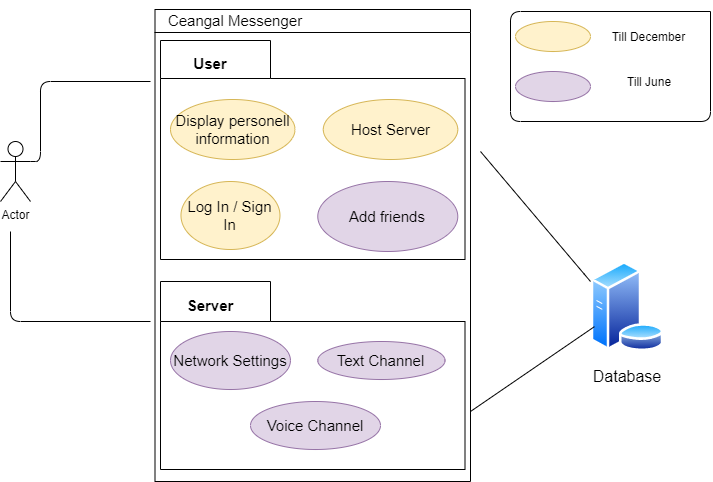

The diagram above was exported from draw.io. Its source (the exported page's mxGraphModel, read from the mxfile embedded in the PNG):
<mxGraphModel dx="1422" dy="794" grid="1" gridSize="10" guides="1" tooltips="1" connect="1" arrows="1" fold="1" page="1" pageScale="1" pageWidth="1169" pageHeight="826" background="#ffffff" math="0" shadow="0">
  <root>
    <mxCell id="0" />
    <mxCell id="1" parent="0" />
    <mxCell id="2" value="" style="swimlane;whiteSpace=wrap;startSize=23;" parent="1" vertex="1">
      <mxGeometry x="164.5" y="128" width="315.5" height="472" as="geometry" />
    </mxCell>
    <mxCell id="8PeZUIdGhGYh7SXMZQBE-57" value="" style="shape=folder;fontStyle=1;spacingTop=10;tabWidth=110;tabHeight=38;tabPosition=left;html=1;strokeColor=#000000;fillColor=none;fontSize=15;" parent="2" vertex="1">
      <mxGeometry x="5.5" y="31" width="304.5" height="219" as="geometry" />
    </mxCell>
    <mxCell id="8PeZUIdGhGYh7SXMZQBE-59" value="User" style="text;align=center;fontStyle=1;verticalAlign=middle;spacingLeft=3;spacingRight=3;strokeColor=none;rotatable=0;points=[[0,0.5],[1,0.5]];portConstraint=eastwest;fillColor=none;fontSize=15;" parent="2" vertex="1">
      <mxGeometry x="15.5" y="40" width="80" height="26" as="geometry" />
    </mxCell>
    <mxCell id="8PeZUIdGhGYh7SXMZQBE-60" value="Display personell information" style="ellipse;whiteSpace=wrap;html=1;strokeColor=#d6b656;fillColor=#fff2cc;fontSize=15;" parent="2" vertex="1">
      <mxGeometry x="15.5" y="90" width="124.5" height="60" as="geometry" />
    </mxCell>
    <mxCell id="8PeZUIdGhGYh7SXMZQBE-61" value="Host Server" style="ellipse;whiteSpace=wrap;html=1;strokeColor=#d6b656;fillColor=#fff2cc;fontSize=15;" parent="2" vertex="1">
      <mxGeometry x="168.28" y="90" width="134.5" height="60" as="geometry" />
    </mxCell>
    <mxCell id="8PeZUIdGhGYh7SXMZQBE-63" value="Add friends" style="ellipse;whiteSpace=wrap;html=1;strokeColor=#9673a6;fillColor=#e1d5e7;fontSize=15;" parent="2" vertex="1">
      <mxGeometry x="162.78" y="172" width="140" height="70" as="geometry" />
    </mxCell>
    <mxCell id="8PeZUIdGhGYh7SXMZQBE-64" value="Log In / Sign In" style="ellipse;whiteSpace=wrap;html=1;strokeColor=#d6b656;fillColor=#fff2cc;fontSize=15;" parent="2" vertex="1">
      <mxGeometry x="25.97" y="172" width="99" height="68" as="geometry" />
    </mxCell>
    <mxCell id="8PeZUIdGhGYh7SXMZQBE-65" value="" style="shape=folder;fontStyle=1;spacingTop=10;tabWidth=110;tabHeight=40;tabPosition=left;html=1;strokeColor=#000000;fillColor=none;fontSize=15;" parent="2" vertex="1">
      <mxGeometry x="5.5" y="272" width="304.5" height="188" as="geometry" />
    </mxCell>
    <mxCell id="8PeZUIdGhGYh7SXMZQBE-66" value="Server" style="text;align=center;fontStyle=1;verticalAlign=middle;spacingLeft=3;spacingRight=3;strokeColor=none;rotatable=0;points=[[0,0.5],[1,0.5]];portConstraint=eastwest;fillColor=none;fontSize=15;" parent="2" vertex="1">
      <mxGeometry x="15.5" y="282" width="80" height="26" as="geometry" />
    </mxCell>
    <mxCell id="8PeZUIdGhGYh7SXMZQBE-68" value="Network Settings" style="ellipse;whiteSpace=wrap;html=1;strokeColor=#9673a6;fillColor=#e1d5e7;fontSize=15;" parent="2" vertex="1">
      <mxGeometry x="15.5" y="322" width="119.94" height="58" as="geometry" />
    </mxCell>
    <mxCell id="8PeZUIdGhGYh7SXMZQBE-74" value="Text Channel" style="ellipse;whiteSpace=wrap;html=1;strokeColor=#9673a6;fillColor=#e1d5e7;fontSize=15;" parent="2" vertex="1">
      <mxGeometry x="162.78" y="332" width="127.25" height="38" as="geometry" />
    </mxCell>
    <mxCell id="8PeZUIdGhGYh7SXMZQBE-87" value="Voice Channel" style="ellipse;whiteSpace=wrap;html=1;strokeColor=#9673a6;fillColor=#e1d5e7;fontSize=15;" parent="2" vertex="1">
      <mxGeometry x="95.5" y="392" width="130" height="48" as="geometry" />
    </mxCell>
    <mxCell id="8PeZUIdGhGYh7SXMZQBE-43" value="Ceangal Messenger" style="text;html=1;align=center;verticalAlign=middle;whiteSpace=wrap;rounded=0;fontSize=15;" parent="2" vertex="1">
      <mxGeometry x="-4.5" y="-9" width="170" height="40" as="geometry" />
    </mxCell>
    <mxCell id="8PeZUIdGhGYh7SXMZQBE-42" value="Actor" style="shape=umlActor;verticalLabelPosition=bottom;verticalAlign=top;html=1;" parent="1" vertex="1">
      <mxGeometry x="10" y="260" width="30" height="60" as="geometry" />
    </mxCell>
    <mxCell id="8PeZUIdGhGYh7SXMZQBE-92" value="" style="aspect=fixed;perimeter=ellipsePerimeter;html=1;align=center;shadow=0;dashed=0;spacingTop=3;image;image=img/lib/active_directory/database_server.svg;strokeColor=#000000;fillColor=none;fontSize=15;" parent="1" vertex="1">
      <mxGeometry x="600" y="380" width="73.8" height="90" as="geometry" />
    </mxCell>
    <mxCell id="HQhvaNcbPtbjdmgJ4FUq-2" value="&lt;font style=&quot;font-size: 16px&quot;&gt;Database&lt;/font&gt;" style="text;html=1;strokeColor=none;fillColor=none;align=center;verticalAlign=middle;whiteSpace=wrap;rounded=0;" parent="1" vertex="1">
      <mxGeometry x="551.9" y="470" width="170" height="50" as="geometry" />
    </mxCell>
    <mxCell id="k9WG4-ij3z9sUu0Sc3Cr-2" value="" style="endArrow=none;html=1;" parent="1" edge="1">
      <mxGeometry width="50" height="50" relative="1" as="geometry">
        <mxPoint x="490" y="270" as="sourcePoint" />
        <mxPoint x="600" y="400" as="targetPoint" />
        <Array as="points">
          <mxPoint x="600" y="400" />
        </Array>
      </mxGeometry>
    </mxCell>
    <mxCell id="k9WG4-ij3z9sUu0Sc3Cr-3" value="" style="endArrow=none;html=1;entryX=0;entryY=0.75;entryDx=0;entryDy=0;" parent="1" target="8PeZUIdGhGYh7SXMZQBE-92" edge="1">
      <mxGeometry width="50" height="50" relative="1" as="geometry">
        <mxPoint x="480" y="530" as="sourcePoint" />
        <mxPoint x="530" y="480" as="targetPoint" />
      </mxGeometry>
    </mxCell>
    <mxCell id="k9WG4-ij3z9sUu0Sc3Cr-4" value="" style="endArrow=none;html=1;exitX=1;exitY=0.3333333333333333;exitDx=0;exitDy=0;exitPerimeter=0;" parent="1" source="8PeZUIdGhGYh7SXMZQBE-42" edge="1">
      <mxGeometry width="50" height="50" relative="1" as="geometry">
        <mxPoint x="50" y="280" as="sourcePoint" />
        <mxPoint x="160" y="200" as="targetPoint" />
        <Array as="points">
          <mxPoint x="50" y="280" />
          <mxPoint x="50" y="200" />
        </Array>
      </mxGeometry>
    </mxCell>
    <mxCell id="k9WG4-ij3z9sUu0Sc3Cr-5" value="" style="endArrow=none;html=1;" parent="1" edge="1">
      <mxGeometry width="50" height="50" relative="1" as="geometry">
        <mxPoint x="20" y="350" as="sourcePoint" />
        <mxPoint x="160" y="440" as="targetPoint" />
        <Array as="points">
          <mxPoint x="20" y="440" />
        </Array>
      </mxGeometry>
    </mxCell>
    <mxCell id="iiKzrQW7Gg1r2haU2FGs-2" value="" style="ellipse;whiteSpace=wrap;html=1;fillColor=#fff2cc;strokeColor=#d6b656;" vertex="1" parent="1">
      <mxGeometry x="525" y="140" width="75" height="30" as="geometry" />
    </mxCell>
    <mxCell id="iiKzrQW7Gg1r2haU2FGs-3" value="" style="ellipse;whiteSpace=wrap;html=1;fillColor=#e1d5e7;strokeColor=#9673a6;" vertex="1" parent="1">
      <mxGeometry x="525" y="190" width="75" height="30" as="geometry" />
    </mxCell>
    <mxCell id="iiKzrQW7Gg1r2haU2FGs-4" value="Till December" style="text;html=1;strokeColor=none;fillColor=none;align=center;verticalAlign=middle;whiteSpace=wrap;rounded=0;" vertex="1" parent="1">
      <mxGeometry x="616.9" y="140" width="83.1" height="30" as="geometry" />
    </mxCell>
    <mxCell id="iiKzrQW7Gg1r2haU2FGs-5" value="Till June" style="text;html=1;strokeColor=none;fillColor=none;align=center;verticalAlign=middle;whiteSpace=wrap;rounded=0;" vertex="1" parent="1">
      <mxGeometry x="622.6800000000001" y="180" width="71.55" height="40" as="geometry" />
    </mxCell>
    <mxCell id="iiKzrQW7Gg1r2haU2FGs-8" value="" style="endArrow=none;html=1;" edge="1" parent="1">
      <mxGeometry width="50" height="50" relative="1" as="geometry">
        <mxPoint x="720" y="130" as="sourcePoint" />
        <mxPoint x="720" y="130" as="targetPoint" />
        <Array as="points">
          <mxPoint x="720" y="240" />
          <mxPoint x="520" y="240" />
          <mxPoint x="520" y="130" />
        </Array>
      </mxGeometry>
    </mxCell>
  </root>
</mxGraphModel>